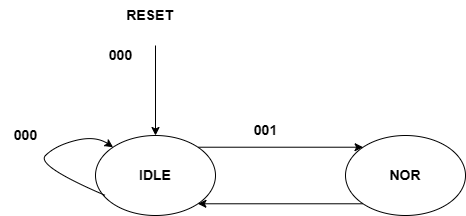

The diagram above was exported from draw.io. Its source (the exported page's mxGraphModel, read from the mxfile embedded in the PNG):
<mxGraphModel dx="1004" dy="541" grid="1" gridSize="10" guides="1" tooltips="1" connect="1" arrows="1" fold="1" page="1" pageScale="1" pageWidth="850" pageHeight="1100" math="0" shadow="0">
  <root>
    <mxCell id="0" />
    <mxCell id="1" parent="0" />
    <mxCell id="hu_OiEuONY14sj8rjXO7-4" style="edgeStyle=orthogonalEdgeStyle;rounded=0;orthogonalLoop=1;jettySize=auto;html=1;exitX=1;exitY=0;exitDx=0;exitDy=0;entryX=0;entryY=0;entryDx=0;entryDy=0;" edge="1" parent="1" source="hu_OiEuONY14sj8rjXO7-1" target="hu_OiEuONY14sj8rjXO7-2">
      <mxGeometry relative="1" as="geometry" />
    </mxCell>
    <mxCell id="hu_OiEuONY14sj8rjXO7-1" value="&lt;font style=&quot;font-size: 14px;&quot;&gt;&lt;b&gt;IDLE&lt;/b&gt;&lt;/font&gt;" style="ellipse;whiteSpace=wrap;html=1;" vertex="1" parent="1">
      <mxGeometry x="308" y="397" width="120" height="80" as="geometry" />
    </mxCell>
    <mxCell id="hu_OiEuONY14sj8rjXO7-5" style="edgeStyle=orthogonalEdgeStyle;rounded=0;orthogonalLoop=1;jettySize=auto;html=1;entryX=1;entryY=1;entryDx=0;entryDy=0;exitX=0;exitY=1;exitDx=0;exitDy=0;" edge="1" parent="1" source="hu_OiEuONY14sj8rjXO7-2" target="hu_OiEuONY14sj8rjXO7-1">
      <mxGeometry relative="1" as="geometry" />
    </mxCell>
    <mxCell id="hu_OiEuONY14sj8rjXO7-2" value="&lt;font style=&quot;font-size: 14px;&quot;&gt;&lt;b&gt;NOR&lt;/b&gt;&lt;/font&gt;" style="ellipse;whiteSpace=wrap;html=1;" vertex="1" parent="1">
      <mxGeometry x="558" y="397" width="120" height="80" as="geometry" />
    </mxCell>
    <mxCell id="hu_OiEuONY14sj8rjXO7-6" value="" style="endArrow=classic;html=1;rounded=0;" edge="1" parent="1" target="hu_OiEuONY14sj8rjXO7-1">
      <mxGeometry width="50" height="50" relative="1" as="geometry">
        <mxPoint x="368" y="307" as="sourcePoint" />
        <mxPoint x="498" y="427" as="targetPoint" />
        <Array as="points" />
      </mxGeometry>
    </mxCell>
    <mxCell id="hu_OiEuONY14sj8rjXO7-7" value="" style="curved=1;endArrow=classic;html=1;rounded=0;entryX=0;entryY=0;entryDx=0;entryDy=0;" edge="1" parent="1" target="hu_OiEuONY14sj8rjXO7-1">
      <mxGeometry x="0.4142" y="-161" width="50" height="50" relative="1" as="geometry">
        <mxPoint x="318" y="457" as="sourcePoint" />
        <mxPoint x="318" y="407" as="targetPoint" />
        <Array as="points">
          <mxPoint x="318" y="457" />
          <mxPoint x="248" y="427" />
          <mxPoint x="268" y="407" />
          <mxPoint x="308" y="397" />
        </Array>
        <mxPoint x="-160" y="-141" as="offset" />
      </mxGeometry>
    </mxCell>
    <mxCell id="hu_OiEuONY14sj8rjXO7-8" value="&lt;b&gt;&lt;font style=&quot;font-size: 14px;&quot;&gt;001&lt;/font&gt;&lt;/b&gt;" style="text;html=1;align=center;verticalAlign=middle;resizable=0;points=[];autosize=1;strokeColor=none;fillColor=none;" vertex="1" parent="1">
      <mxGeometry x="453" y="377" width="50" height="30" as="geometry" />
    </mxCell>
    <mxCell id="hu_OiEuONY14sj8rjXO7-9" value="&lt;b&gt;RESET&lt;/b&gt;" style="text;html=1;align=center;verticalAlign=middle;resizable=0;points=[];autosize=1;strokeColor=none;fillColor=none;fontSize=14;" vertex="1" parent="1">
      <mxGeometry x="327" y="262" width="70" height="30" as="geometry" />
    </mxCell>
    <mxCell id="hu_OiEuONY14sj8rjXO7-10" value="&lt;b&gt;000&lt;/b&gt;" style="text;html=1;align=center;verticalAlign=middle;resizable=0;points=[];autosize=1;strokeColor=none;fillColor=none;fontSize=14;" vertex="1" parent="1">
      <mxGeometry x="308" y="302" width="50" height="30" as="geometry" />
    </mxCell>
    <mxCell id="hu_OiEuONY14sj8rjXO7-11" value="&lt;b&gt;000&lt;/b&gt;" style="text;html=1;align=center;verticalAlign=middle;resizable=0;points=[];autosize=1;strokeColor=none;fillColor=none;fontSize=14;" vertex="1" parent="1">
      <mxGeometry x="213" y="382" width="50" height="30" as="geometry" />
    </mxCell>
  </root>
</mxGraphModel>